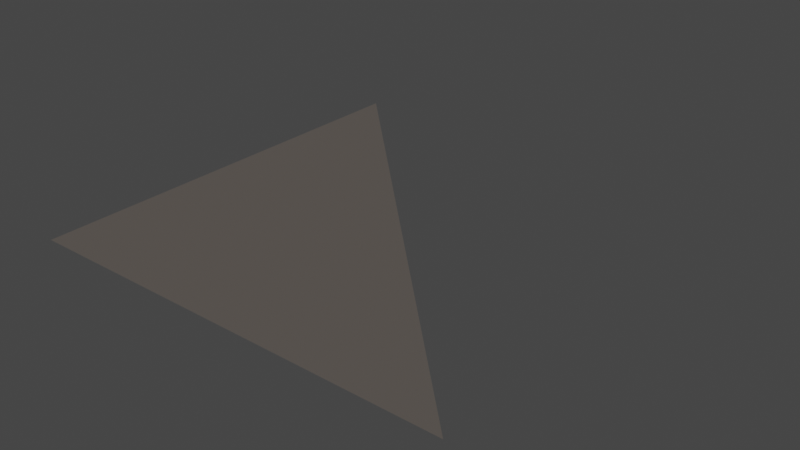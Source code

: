 # Source: Courtroom_LinkSpot.blend  (saved by Blender 3.0.42; exported with 4.5.12 LTS)
import bpy
from mathutils import Matrix  # noqa: F401  (used for matrix-valued properties, if any)

bpy.ops.wm.read_factory_settings(use_empty=True)
scene = bpy.context.scene
scene.name = 'Scene'

# ---- collections
col_collection = bpy.data.collections.new('Collection'); scene.collection.children.link(col_collection)

# ---- materials (node trees are filled in below, after node groups)
mat_linkspot = bpy.data.materials.new('LinkSpot')
mat_linkspot.surface_render_method = 'BLENDED'
mat_linkspot.blend_method = 'BLEND'
mat_linkspot.use_backface_culling = True
mat_linkspot.use_transparent_shadow = False
mat_linkspot.preview_render_type = 'FLAT'

# ---- node groups
ng_souvgroup = bpy.data.node_groups.new('SOUVGroup', 'ShaderNodeTree')
_s = ng_souvgroup.interface.new_socket(name='Normal', in_out='OUTPUT', socket_type='NodeSocketVector')
_s = ng_souvgroup.interface.new_socket(name='StateX', in_out='INPUT', socket_type='NodeSocketFloat')
_s = ng_souvgroup.interface.new_socket(name='StateY', in_out='INPUT', socket_type='NodeSocketFloat')
_s = ng_souvgroup.interface.new_socket(name='ShiftX', in_out='INPUT', socket_type='NodeSocketFloat')
_s = ng_souvgroup.interface.new_socket(name='ShiftY', in_out='INPUT', socket_type='NodeSocketFloat')
_N = ng_souvgroup.nodes; _L = ng_souvgroup.links
n0 = _N.new('NodeGroupInput'); n0.name = 'Input'; n0.location = (-500, 0)
n0.label = 'Input'
n1 = _N.new('NodeGroupOutput'); n1.name = 'Output'; n1.location = (750, 0)
n1.label = 'Output'
n2 = _N.new('ShaderNodeUVMap'); n2.name = 'UVMap'; n2.location = (-500, -100)
n2.label = 'UVMap'
n3 = _N.new('ShaderNodeSeparateXYZ'); n3.name = 'UVSeparator'; n3.location = (-300, 0)
n3.label = 'UVSeparator'
n4 = _N.new('ShaderNodeMath'); n4.name = 'UVMirrorX'; n4.location = (-100, 300)
n4.label = 'UVMirrorX'
n4.operation = 'PINGPONG'
n4.inputs[1].default_value = 1.0
n5 = _N.new('ShaderNodeMath'); n5.name = 'UVMirrorY'; n5.location = (-100, 150)
n5.label = 'UVMirrorY'
n5.operation = 'PINGPONG'
n5.inputs[1].default_value = 1.0
n6 = _N.new('ShaderNodeClamp'); n6.name = 'UVClampX'; n6.location = (-100, 0)
n6.label = 'UVClampX'
n7 = _N.new('ShaderNodeClamp'); n7.name = 'UVClampY'; n7.location = (-100, -150)
n7.label = 'UVClampY'
n8 = _N.new('ShaderNodeMapRange'); n8.name = 'UVMapMirrorX'; n8.location = (75, 300)
n8.label = 'UVMapMirrorX'
n9 = _N.new('ShaderNodeMapRange'); n9.name = 'UVMapMirrorY'; n9.location = (75, 0)
n9.label = 'UVMapMirrorY'
n10 = _N.new('ShaderNodeMapRange'); n10.name = 'UVMapClampX'; n10.location = (225, 300)
n10.label = 'UVMapClampX'
n10.inputs[1].default_value = 1.0
n10.inputs[2].default_value = 2.0
n11 = _N.new('ShaderNodeMapRange'); n11.name = 'UVMapClampY'; n11.location = (225, 0)
n11.label = 'UVMapClampY'
n11.inputs[1].default_value = 1.0
n11.inputs[2].default_value = 2.0
n12 = _N.new('ShaderNodeMath'); n12.name = 'UVShiftX'; n12.location = (400, 150)
n12.label = 'UVShiftX'
n12.operation = 'MULTIPLY'
n13 = _N.new('ShaderNodeMath'); n13.name = 'UVShiftY'; n13.location = (400, 0)
n13.label = 'UVShiftY'
n13.operation = 'MULTIPLY'
n14 = _N.new('ShaderNodeCombineXYZ'); n14.name = 'UVCombiner'; n14.location = (575, 0)
n14.label = 'UVCombiner'
_L.new(n2.outputs[0], n3.inputs[0])
_L.new(n3.outputs[0], n4.inputs[0])
_L.new(n3.outputs[1], n5.inputs[0])
_L.new(n3.outputs[0], n6.inputs[0])
_L.new(n3.outputs[1], n7.inputs[0])
_L.new(n0.outputs[0], n8.inputs[0])
_L.new(n3.outputs[0], n8.inputs[3])
_L.new(n4.outputs[0], n8.inputs[4])
_L.new(n0.outputs[1], n9.inputs[0])
_L.new(n3.outputs[1], n9.inputs[3])
_L.new(n5.outputs[0], n9.inputs[4])
_L.new(n0.outputs[0], n10.inputs[0])
_L.new(n8.outputs[0], n10.inputs[3])
_L.new(n6.outputs[0], n10.inputs[4])
_L.new(n0.outputs[1], n11.inputs[0])
_L.new(n9.outputs[0], n11.inputs[3])
_L.new(n7.outputs[0], n11.inputs[4])
_L.new(n10.outputs[0], n12.inputs[1])
_L.new(n0.outputs[2], n12.inputs[0])
_L.new(n11.outputs[0], n13.inputs[1])
_L.new(n0.outputs[3], n13.inputs[0])
_L.new(n12.outputs[0], n14.inputs[0])
_L.new(n13.outputs[0], n14.inputs[1])
_L.new(n14.outputs[0], n1.inputs[0])
n1.is_active_output = True

# ---- material node trees
mat_linkspot.use_nodes = True; mat_linkspot.node_tree.nodes.clear()
_N = mat_linkspot.node_tree.nodes; _L = mat_linkspot.node_tree.links
n0 = _N.new('ShaderNodeOutputMaterial'); n0.name = 'SOOutput'; n0.location = (500, 0)
n0.label = 'SOOutput'
n1 = _N.new('ShaderNodeBsdfPrincipled'); n1.name = 'SOShader'; n1.location = (250, 0)
n1.label = 'SOShader'
n1.distribution = 'GGX'
n1.subsurface_method = 'RANDOM_WALK_SKIN'
n1.inputs[0].default_value = (0.82, 0.55, 0.35, 1.0)
n1.inputs[3].default_value = 1.45
n1.inputs[4].default_value = 0.05
n1.inputs[13].default_value = 0.0
n1.inputs[27].default_value = (0.0, 0.0, 0.0, 1.0)
n1.inputs[28].default_value = 1.0
n2 = _N.new('ShaderNodeTexImage'); n2.name = 'SOTexel0'; n2.location = (-300, 0)
n2.label = 'SOTexel0'
n3 = _N.new('ShaderNodeTexImage'); n3.name = 'SOTexel1'; n3.location = (-300, -200)
n3.label = 'SOTexel1'
n4 = _N.new('ShaderNodeGroup'); n4.name = 'UV0'; n4.location = (-450, 0)
n4.label = 'UV0'
n4.node_tree = ng_souvgroup
n4.inputs[0].default_value = 0.0
n4.inputs[1].default_value = 0.0
n4.inputs[2].default_value = 1.0
n4.inputs[3].default_value = 1.0
n5 = _N.new('ShaderNodeGroup'); n5.name = 'UV1'; n5.location = (-450, -200)
n5.label = 'UV1'
n5.node_tree = ng_souvgroup
n5.inputs[0].default_value = 0.0
n5.inputs[1].default_value = 0.0
n5.inputs[2].default_value = 1.0
n5.inputs[3].default_value = 1.0
n6 = _N.new('ShaderNodeVertexColor'); n6.name = 'SOVtxCol'; n6.location = (-200, -405)
n6.label = 'SOVtxCol'
n7 = _N.new('ShaderNodeMix'); n7.name = 'SOTexColMixer'; n7.location = (-50, 0)
n7.label = 'SOTexColMixer'
n7.data_type = 'RGBA'
n7.inputs[0].default_value = 0.0
n8 = _N.new('ShaderNodeMix'); n8.name = 'SOTexAlpMixer'; n8.location = (-50, -175)
n8.label = 'SOTexAlpMixer'
n8.data_type = 'RGBA'
n8.inputs[0].default_value = 0.0
n9 = _N.new('ShaderNodeMix'); n9.name = 'SOVtxColMixer'; n9.location = (100, 0)
n9.label = 'SOVtxColMixer'
n9.data_type = 'RGBA'
n9.blend_type = 'MULTIPLY'
n9.inputs[0].default_value = 1.0
n10 = _N.new('ShaderNodeMix'); n10.name = 'SOVtxAlpMixer'; n10.location = (100, -175)
n10.label = 'SOVtxAlpMixer'
n10.data_type = 'RGBA'
n10.blend_type = 'MULTIPLY'
n10.inputs[0].default_value = 1.0
n11 = _N.new('ShaderNodeMath'); n11.name = 'SOAlpAlpMixer'; n11.location = (100, -350)
n11.label = 'SOAlpAlpMixer'
n11.operation = 'MULTIPLY'
n11.inputs[0].default_value = 1.0
n12 = _N.new('ShaderNodeValToRGB'); n12.name = 'SOAlphaAdjust'; n12.location = (0, -510)
n12.label = 'SOAlphaAdjust'
while len(n12.color_ramp.elements) > 1: n12.color_ramp.elements.remove(n12.color_ramp.elements[-1])
n12.color_ramp.elements[0].position = 0.0; n12.color_ramp.elements[0].color = (0.0, 0.0, 0.0, 0.0)
_e = n12.color_ramp.elements.new(0.35); _e.color = (0.5, 0.5, 0.5, 0.5)
_e = n12.color_ramp.elements.new(0.6); _e.color = (0.75, 0.75, 0.75, 0.75)
_e = n12.color_ramp.elements.new(0.8); _e.color = (1.0, 1.0, 1.0, 1.0)
_L.new(n4.outputs[0], n2.inputs[0])
_L.new(n5.outputs[0], n3.inputs[0])
_L.new(n2.outputs[0], n7.inputs[6])
_L.new(n3.outputs[0], n7.inputs[7])
_L.new(n2.outputs[1], n8.inputs[6])
_L.new(n3.outputs[1], n8.inputs[7])
_L.new(n6.outputs[0], n9.inputs[7])
_L.new(n7.outputs[2], n9.inputs[6])
_L.new(n6.outputs[1], n10.inputs[7])
_L.new(n8.outputs[2], n10.inputs[6])
_L.new(n10.outputs[2], n11.inputs[1])
_L.new(n11.outputs[0], n12.inputs[0])
_L.new(n1.outputs[0], n0.inputs[0])
n0.is_active_output = True

# ---- world
world_world = bpy.data.worlds.new('World'); scene.world = world_world
world_world.use_nodes = True; world_world.node_tree.nodes.clear()
_N = world_world.node_tree.nodes; _L = world_world.node_tree.links
n0 = _N.new('ShaderNodeOutputWorld'); n0.name = 'World Output'; n0.location = (300, 300)
n1 = _N.new('ShaderNodeBackground'); n1.name = 'Background'; n1.location = (10, 300)
n1.inputs[0].default_value = (0.05088, 0.05088, 0.05088, 1.0)
_L.new(n1.outputs[0], n0.inputs[0])
n0.is_active_output = True
world_world.color = (0.05088, 0.05088, 0.05088)
world_world.use_sun_shadow = False
world_world.sun_shadow_jitter_overblur = 0.0

# ---- meshes
me_plane = bpy.data.meshes.new('Plane')
me_plane.from_pydata([(-12.48, -18.79, 1.846), (-10.48, -18.79, 1.846), (-12.48, -16.79, 1.846)], [], [(1, 2, 0)])
me_plane.polygons.foreach_set('use_smooth', [True] * 1)
_uv = me_plane.uv_layers.new(name='UVMap')
_uv.uv.foreach_set('vector', [1.675, -2.35, 1.675, 3.35, -1.175, 0.5])
_ca = me_plane.color_attributes.new('Col', 'BYTE_COLOR', 'CORNER')
_ca.data.foreach_set('color', [0.3419, 0.3419, 0.3419, 1.0, 0.3372, 0.3372, 0.3372, 1.0, 0.3325, 0.3325, 0.3325, 1.0])
me_plane.materials.append(mat_linkspot)
me_plane.update()

# ---- objects
ob_linkspot = bpy.data.objects.new('LinkSpot', me_plane)

# ---- transforms, parenting, visibility, modifiers, constraints
ob_linkspot.location = (0.0, 0.0, 3.815e-06)
ob_linkspot.scale = (31.89, 31.89, 31.89)

# ---- collection membership
col_collection.objects.link(ob_linkspot)

# ---- scene / render settings (as saved in the file)
scene.frame_start = 1; scene.frame_end = 250; scene.frame_set(1)
scene.render.engine = 'BLENDER_EEVEE_NEXT'
scene.cycles.use_denoising = False
scene.cycles.samples = 128
scene.cycles.sampling_pattern = 'TABULATED_SOBOL'
scene.cycles.use_adaptive_sampling = False
scene.cycles.use_light_tree = False
scene.view_settings.view_transform = 'Filmic'
bpy.context.view_layer.update()

# ---- added for rendering (the .blend has no active camera and no usable light): camera, sun
cam_auto = bpy.data.cameras.new('AutoCamera')
cam_auto.lens = 50.0
cam_auto.sensor_width = 36.0
cam_auto.clip_end = 1464.83
ob_auto_camera = bpy.data.objects.new('AutoCamera', cam_auto)
scene.collection.objects.link(ob_auto_camera)
ob_auto_camera.location = (-282.738, -667.435, 125.65)
ob_auto_camera.rotation_euler = (1.09748, -7.21219e-08, 0.694738)
scene.camera = ob_auto_camera
light_auto_sun = bpy.data.lights.new('AutoSun', 'SUN')
light_auto_sun.energy = 3.0
light_auto_sun.angle = 0.0523599
ob_auto_sun = bpy.data.objects.new('AutoSun', light_auto_sun)
scene.collection.objects.link(ob_auto_sun)
ob_auto_sun.rotation_euler = (0.872665, 0.174533, 0.523599)
bpy.context.view_layer.update()
